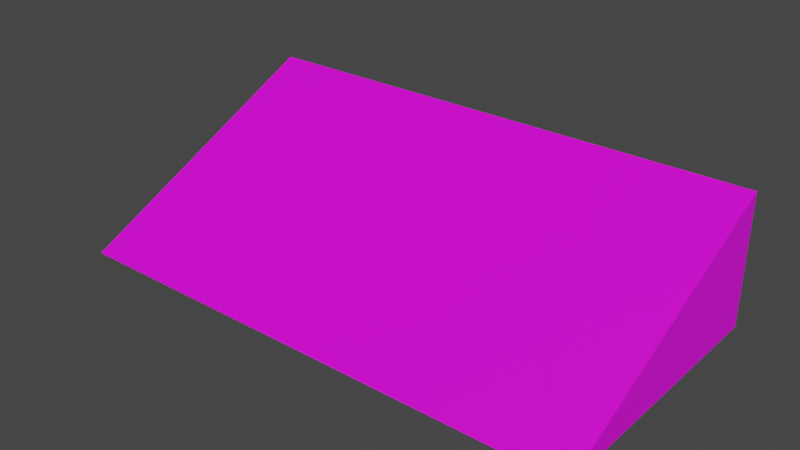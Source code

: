 # Source: Ramp.blend  (saved by Blender 3.6.11; exported with 4.5.12 LTS)
import bpy
from mathutils import Matrix  # noqa: F401  (used for matrix-valued properties, if any)

bpy.ops.wm.read_factory_settings(use_empty=True)
scene = bpy.context.scene
scene.name = 'Scene'

# ---- collections
col_collection = bpy.data.collections.new('Collection'); scene.collection.children.link(col_collection)

# ---- images (referenced by path relative to the original .blend; pixels are not part of the script)
import os
ASSET_DIR = os.environ.get("B2B_ASSET_DIR", "")  # directory of the original .blend (textures are referenced by path, not embedded)
HERE = os.path.dirname(os.path.abspath(__file__))  # packed textures are extracted next to this script under _unpacked/

def load_image(name, relpath, width, height, colorspace="sRGB"):
    """Load a texture the original file referenced (path relative to the .blend, or extracted next to this script)."""
    p = next((c for c in (os.path.join(HERE, relpath), os.path.join(ASSET_DIR, relpath)) if relpath and os.path.exists(c)), "")
    if p:
        img = bpy.data.images.load(p, check_existing=True)
        img.name = name
    else:  # same state as the original file: an image datablock whose file is absent (Cycles renders it pink)
        img = bpy.data.images.new(name, width, height)
        img.source = "FILE"
        img.filepath = "//" + (relpath or name)
    img.colorspace_settings.name = colorspace
    return img
img_new_color_atlas_psd = load_image('new_color_atlas.psd', 'new_color_atlas.psd', 1024, 1024, 'sRGB')

# ---- materials (node trees are filled in below, after node groups)
mat_material = bpy.data.materials.new('Material')
mat_material.alpha_threshold = 0.0
mat_material.use_transparent_shadow = False
mat_material.roughness = 0.5
mat_material.line_color = (0.0, 0.0, 0.0, 1.0)
mat_glow = bpy.data.materials.new('Glow')
mat_glow.use_transparent_shadow = False

# ---- material node trees
mat_material.use_nodes = True; mat_material.node_tree.nodes.clear()
_N = mat_material.node_tree.nodes; _L = mat_material.node_tree.links
n0 = _N.new('ShaderNodeOutputMaterial'); n0.name = 'Material Output'; n0.location = (300, 300)
n1 = _N.new('ShaderNodeBsdfPrincipled'); n1.name = 'Principled BSDF'; n1.location = (10, 300)
n1.distribution = 'GGX'
n1.subsurface_method = 'RANDOM_WALK_SKIN'
n1.inputs[3].default_value = 1.45
n1.inputs[27].default_value = (0.0, 0.0, 0.0, 1.0)
n1.inputs[28].default_value = 1.0
n2 = _N.new('ShaderNodeTexImage'); n2.name = 'Image Texture'; n2.location = (-429, 219)
n2.image = img_new_color_atlas_psd
_L.new(n1.outputs[0], n0.inputs[0])
_L.new(n2.outputs[0], n1.inputs[0])
n0.is_active_output = True
mat_glow.use_nodes = True; mat_glow.node_tree.nodes.clear()
_N = mat_glow.node_tree.nodes; _L = mat_glow.node_tree.links
n0 = _N.new('ShaderNodeBsdfPrincipled'); n0.name = 'Principled BSDF'; n0.location = (10, 300)
n0.distribution = 'GGX'
n0.subsurface_method = 'RANDOM_WALK_SKIN'
n0.inputs[3].default_value = 1.45
n0.inputs[27].default_value = (0.0, 0.0, 0.0, 1.0)
n0.inputs[28].default_value = 1.0
n1 = _N.new('ShaderNodeOutputMaterial'); n1.name = 'Material Output'; n1.location = (300, 300)
n2 = _N.new('ShaderNodeTexImage'); n2.name = 'Image Texture'; n2.location = (-280, 280)
n2.image = img_new_color_atlas_psd
_L.new(n0.outputs[0], n1.inputs[0])
_L.new(n2.outputs[0], n0.inputs[0])
n1.is_active_output = True

# ---- world
world_world = bpy.data.worlds.new('World'); scene.world = world_world
world_world.use_nodes = True; world_world.node_tree.nodes.clear()
_N = world_world.node_tree.nodes; _L = world_world.node_tree.links
n0 = _N.new('ShaderNodeOutputWorld'); n0.name = 'World Output'; n0.location = (300, 300)
n1 = _N.new('ShaderNodeBackground'); n1.name = 'Background'; n1.location = (10, 300)
n1.inputs[0].default_value = (0.05088, 0.05088, 0.05088, 1.0)
_L.new(n1.outputs[0], n0.inputs[0])
n0.is_active_output = True
world_world.color = (0.05088, 0.05088, 0.05088)
world_world.use_sun_shadow = False
world_world.sun_shadow_jitter_overblur = 0.0

# ---- meshes
me_cube_001 = bpy.data.meshes.new('Cube.001')
me_cube_001.from_pydata([(-3.0, -1.516, -0.0163), (-3.0, 1.516, -0.0163), (-3.0, 1.516, 1.448), (3.0, -1.516, -0.0163), (3.0, 1.516, -0.0163), (3.0, 1.516, 1.448), (-2.992, -1.516, -0.0163), (3.009, -1.516, -0.0163), (0.01255, 1.516, 1.448), (-2.0, -1.516, -0.0163), (2.001, -1.516, -0.0163), (0.00455, 0.5417, 0.9773)], [], [(0, 2, 1), (1, 8, 4), (4, 5, 3), (1, 4, 3, 7, 10, 9, 6, 0), (5, 8, 7, 3), (7, 8, 11, 10), (6, 8, 2, 0), (10, 11, 9), (11, 8, 6, 9), (4, 8, 5), (8, 1, 2)])
me_cube_001.polygons.foreach_set('material_index', [0, 0, 0, 0, 0, 1, 0, 0, 1, 0, 0])
_uv = me_cube_001.uv_layers.new(name='UVMap')
_uv.uv.foreach_set('vector', [0.1948, 0.8229, 0.1925, 0.8206, 0.1948, 0.8206, 0.1948, 0.8206, 0.1925, 0.8195, 0.1948, 0.8183, 0.1948, 0.8183, 0.1925, 0.8183, 0.1948, 0.8161, 0.197, 0.8183, 0.1948, 0.8183, 0.1948, 0.8161, 0.1949, 0.8161, 0.1953, 0.8161, 0.1965, 0.8161, 0.1968, 0.8161, 0.197, 0.8161, 0.1925, 0.8183, 0.1914, 0.8183, 0.1944, 0.8161, 0.1948, 0.8161, 0.8182, 0.8113, 0.8152, 0.8136, 0.8156, 0.8128, 0.8175, 0.8113, 0.1906, 0.8161, 0.1914, 0.8183, 0.1902, 0.8183, 0.1902, 0.8161, 0.1936, 0.8161, 0.1917, 0.8176, 0.1914, 0.8161, 0.8156, 0.8128, 0.8152, 0.8136, 0.8145, 0.8113, 0.8152, 0.8113, 0.1948, 0.8183, 0.1925, 0.8195, 0.1925, 0.8183, 0.1925, 0.8195, 0.1948, 0.8206, 0.1925, 0.8206])
me_cube_001.materials.append(mat_material)
me_cube_001.materials.append(mat_glow)
me_cube_001.use_mirror_vertex_groups = False
me_cube_001.update()

# ---- objects
ob_cube_001 = bpy.data.objects.new('Cube.001', me_cube_001)

# ---- transforms, parenting, visibility, modifiers, constraints
ob_cube_001.location = (0.0, 0.0, 0.0)
ob_cube_001.lock_rotations_4d = False
ob_cube_001.empty_display_type = 'ARROWS'
ob_cube_001.lineart.crease_threshold = 0.0

# ---- collection membership
col_collection.objects.link(ob_cube_001)

# ---- scene / render settings (as saved in the file)
scene.frame_start = 1; scene.frame_end = 250; scene.frame_set(27)
scene.render.engine = 'BLENDER_EEVEE_NEXT'
scene.cycles.sampling_pattern = 'TABULATED_SOBOL'
scene.view_settings.view_transform = 'Filmic'
bpy.context.view_layer.update()

# ---- added for rendering (the .blend has no active camera and no usable light): camera, sun
cam_auto = bpy.data.cameras.new('AutoCamera')
cam_auto.lens = 50.0
cam_auto.sensor_width = 36.0
cam_auto.clip_end = 1000.0
ob_auto_camera = bpy.data.objects.new('AutoCamera', cam_auto)
scene.collection.objects.link(ob_auto_camera)
ob_auto_camera.location = (6.37719, -7.64737, 5.81396)
ob_auto_camera.rotation_euler = (1.09748, -7.21219e-08, 0.694738)
scene.camera = ob_auto_camera
light_auto_sun = bpy.data.lights.new('AutoSun', 'SUN')
light_auto_sun.energy = 3.0
light_auto_sun.angle = 0.0523599
ob_auto_sun = bpy.data.objects.new('AutoSun', light_auto_sun)
scene.collection.objects.link(ob_auto_sun)
ob_auto_sun.rotation_euler = (0.872665, 0.174533, 0.523599)
bpy.context.view_layer.update()
